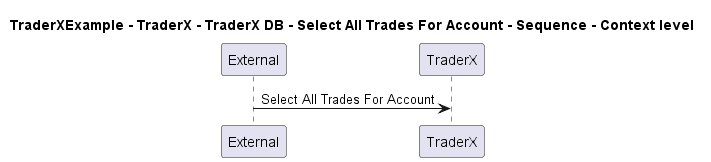

The diagram above was rendered by PlantUML. Its source (embedded in the PNG):
@startuml
!pragma layout smetana

title TraderXExample - TraderX - TraderX DB - Select All Trades For Account - Sequence - Context level

participant "External" as C4InterFlow.SoftwareSystems.ExternalSystem
participant "TraderX" as TraderXExample.SoftwareSystems.TraderX

C4InterFlow.SoftwareSystems.ExternalSystem -> TraderXExample.SoftwareSystems.TraderX : Select All Trades For Account


@enduml